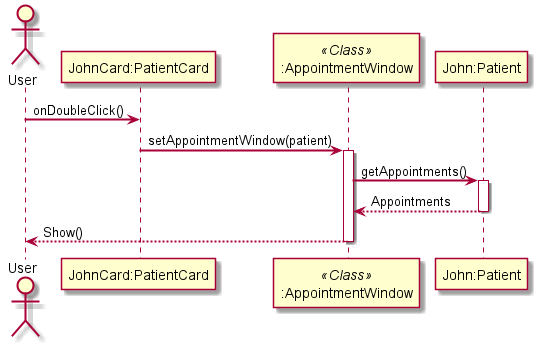

The diagram above was rendered by PlantUML. Its source (embedded in the PNG):
@startuml
skinparam sequenceArrowThickness 2

actor User
participant "JohnCard:PatientCard" as A
participant ":AppointmentWindow" as B <<Class>>
participant "John:Patient" as C

User -> A: onDoubleClick()


A -> B: setAppointmentWindow(patient)
activate B

B -> C: getAppointments()
activate C
C --> B: Appointments
deactivate C

B --> User: Show()
deactivate B



@enduml